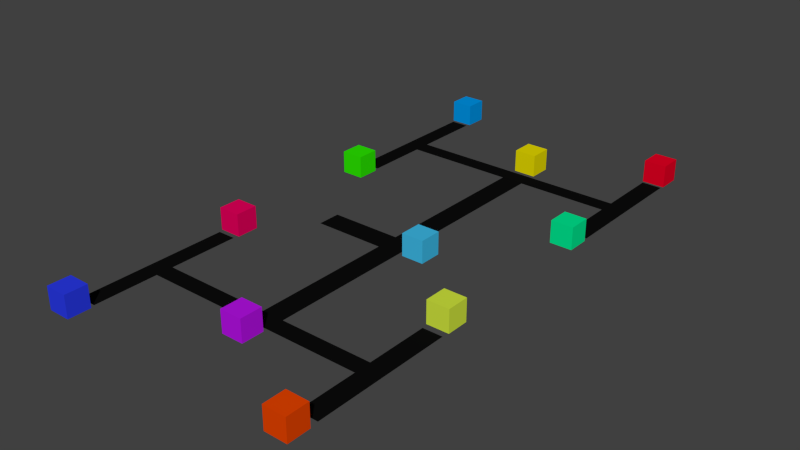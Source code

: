 # Source: test.blend  (saved by Blender 2.63.0; exported with 4.5.12 LTS)
import bpy
from mathutils import Matrix  # noqa: F401  (used for matrix-valued properties, if any)

bpy.ops.wm.read_factory_settings(use_empty=True)
scene = bpy.context.scene
scene.name = 'Scene'

# ---- collections
col_collection_1 = bpy.data.collections.new('Collection 1'); scene.collection.children.link(col_collection_1)

# ---- materials (node trees are filled in below, after node groups)
mat_material_012 = bpy.data.materials.new('Material.012')
mat_material_012.alpha_threshold = 0.0
mat_material_012.use_transparent_shadow = False
mat_material_012.diffuse_color = (0.8, 0.707, 0.0, 1.0)
mat_material_012.roughness = 0.5
mat_material_012.specular_intensity = 0.6
mat_material_012.line_color = (0.0, 0.0, 0.0, 1.0)
mat_material_008 = bpy.data.materials.new('Material.008')
mat_material_008.alpha_threshold = 0.0
mat_material_008.use_transparent_shadow = False
mat_material_008.diffuse_color = (0.0, 0.8, 0.2801, 1.0)
mat_material_008.roughness = 0.5
mat_material_008.specular_intensity = 0.6
mat_material_008.line_color = (0.0, 0.0, 0.0, 1.0)
mat_material_009 = bpy.data.materials.new('Material.009')
mat_material_009.alpha_threshold = 0.0
mat_material_009.use_transparent_shadow = False
mat_material_009.diffuse_color = (0.8, 0.0, 0.01776, 1.0)
mat_material_009.roughness = 0.5
mat_material_009.specular_intensity = 0.6
mat_material_009.line_color = (0.0, 0.0, 0.0, 1.0)
mat_material_013 = bpy.data.materials.new('Material.013')
mat_material_013.alpha_threshold = 0.0
mat_material_013.use_transparent_shadow = False
mat_material_013.diffuse_color = (0.02622, 0.8, 0.0, 1.0)
mat_material_013.roughness = 0.5
mat_material_013.specular_intensity = 0.0
mat_material_013.line_color = (0.0, 0.0, 0.0, 1.0)
mat_material_011 = bpy.data.materials.new('Material.011')
mat_material_011.alpha_threshold = 0.0
mat_material_011.use_transparent_shadow = False
mat_material_011.diffuse_color = (0.0, 0.3047, 0.8, 1.0)
mat_material_011.roughness = 0.5
mat_material_011.specular_intensity = 0.6
mat_material_011.line_color = (0.0, 0.0, 0.0, 1.0)
mat_material_005 = bpy.data.materials.new('Material.005')
mat_material_005.alpha_threshold = 0.0
mat_material_005.use_transparent_shadow = False
mat_material_005.diffuse_color = (0.8, 0.0, 0.1084, 1.0)
mat_material_005.roughness = 0.5
mat_material_005.specular_intensity = 0.6
mat_material_005.line_color = (0.0, 0.0, 0.0, 1.0)
mat_material_006 = bpy.data.materials.new('Material.006')
mat_material_006.alpha_threshold = 0.0
mat_material_006.use_transparent_shadow = False
mat_material_006.diffuse_color = (0.02433, 0.04378, 0.8, 1.0)
mat_material_006.roughness = 0.5
mat_material_006.specular_intensity = 0.6
mat_material_006.line_color = (0.0, 0.0, 0.0, 1.0)
mat_material_003 = bpy.data.materials.new('Material.003')
mat_material_003.alpha_threshold = 0.0
mat_material_003.use_transparent_shadow = False
mat_material_003.diffuse_color = (0.6428, 0.8, 0.05105, 1.0)
mat_material_003.roughness = 0.5
mat_material_003.specular_intensity = 0.6
mat_material_003.line_color = (0.0, 0.0, 0.0, 1.0)
mat_material_007 = bpy.data.materials.new('Material.007')
mat_material_007.alpha_threshold = 0.0
mat_material_007.use_transparent_shadow = False
mat_material_007.diffuse_color = (0.8, 0.05941, 0.0, 1.0)
mat_material_007.roughness = 0.5
mat_material_007.specular_intensity = 0.0
mat_material_007.line_color = (0.0, 0.0, 0.0, 1.0)
mat_material_002 = bpy.data.materials.new('Material.002')
mat_material_002.alpha_threshold = 0.0
mat_material_002.use_transparent_shadow = False
mat_material_002.diffuse_color = (0.004241, 0.004241, 0.004241, 1.0)
mat_material_002.roughness = 0.5
mat_material_002.specular_intensity = 0.0
mat_material_002.line_color = (0.0, 0.0, 0.0, 1.0)
mat_material_000 = bpy.data.materials.new('Material.000')
mat_material_000.alpha_threshold = 0.0
mat_material_000.use_transparent_shadow = False
mat_material_000.diffuse_color = (0.475, 0.007143, 0.8, 1.0)
mat_material_000.roughness = 0.5
mat_material_000.specular_intensity = 0.6
mat_material_000.line_color = (0.0, 0.0, 0.0, 1.0)
mat_material_004 = bpy.data.materials.new('Material.004')
mat_material_004.alpha_threshold = 0.0
mat_material_004.use_transparent_shadow = False
mat_material_004.diffuse_color = (0.05052, 0.4955, 0.8, 1.0)
mat_material_004.roughness = 0.5
mat_material_004.specular_intensity = 0.6
mat_material_004.line_color = (0.0, 0.0, 0.0, 1.0)

# ---- material node trees

# ---- world
world_world = bpy.data.worlds.new('World'); scene.world = world_world
world_world.color = (0.05088, 0.05088, 0.05088)
world_world.use_sun_shadow = False
world_world.sun_shadow_jitter_overblur = 0.0
world_world.cycles.sampling_method = 'MANUAL'
world_world.cycles.sample_map_resolution = 256

# ---- meshes
me_cube_011 = bpy.data.meshes.new('Cube.011')
me_cube_011.from_pydata([(1.0, 1.0, -1.0), (1.0, -1.0, -1.0), (-1.0, -1.0, -1.0), (-1.0, 1.0, -1.0), (1.0, 1.0, 1.0), (1.0, -1.0, 1.0), (-1.0, -1.0, 1.0), (-1.0, 1.0, 1.0)], [], [(0, 1, 2, 3), (4, 7, 6, 5), (0, 4, 5, 1), (1, 5, 6, 2), (2, 6, 7, 3), (4, 0, 3, 7)])
me_cube_011.materials.append(mat_material_012)
me_cube_011.use_remesh_preserve_volume = False
me_cube_011.use_remesh_preserve_attributes = False
me_cube_011.use_mirror_vertex_groups = False
me_cube_011.update()
me_cube_010 = bpy.data.meshes.new('Cube.010')
me_cube_010.from_pydata([(1.0, 1.0, -1.0), (1.0, -1.0, -1.0), (-1.0, -1.0, -1.0), (-1.0, 1.0, -1.0), (1.0, 1.0, 1.0), (1.0, -1.0, 1.0), (-1.0, -1.0, 1.0), (-1.0, 1.0, 1.0)], [], [(0, 1, 2, 3), (4, 7, 6, 5), (0, 4, 5, 1), (1, 5, 6, 2), (2, 6, 7, 3), (4, 0, 3, 7)])
me_cube_010.materials.append(mat_material_008)
me_cube_010.use_remesh_preserve_volume = False
me_cube_010.use_remesh_preserve_attributes = False
me_cube_010.use_mirror_vertex_groups = False
me_cube_010.update()
me_cube_009 = bpy.data.meshes.new('Cube.009')
me_cube_009.from_pydata([(1.0, 1.0, -1.0), (1.0, -1.0, -1.0), (-1.0, -1.0, -1.0), (-1.0, 1.0, -1.0), (1.0, 1.0, 1.0), (1.0, -1.0, 1.0), (-1.0, -1.0, 1.0), (-1.0, 1.0, 1.0)], [], [(0, 1, 2, 3), (4, 7, 6, 5), (0, 4, 5, 1), (1, 5, 6, 2), (2, 6, 7, 3), (4, 0, 3, 7)])
me_cube_009.materials.append(mat_material_009)
me_cube_009.use_remesh_preserve_volume = False
me_cube_009.use_remesh_preserve_attributes = False
me_cube_009.use_mirror_vertex_groups = False
me_cube_009.update()
me_cube_008 = bpy.data.meshes.new('Cube.008')
me_cube_008.from_pydata([(1.0, 1.0, -1.0), (1.0, -1.0, -1.0), (-1.0, -1.0, -1.0), (-1.0, 1.0, -1.0), (1.0, 1.0, 1.0), (1.0, -1.0, 1.0), (-1.0, -1.0, 1.0), (-1.0, 1.0, 1.0)], [], [(0, 1, 2, 3), (4, 7, 6, 5), (0, 4, 5, 1), (1, 5, 6, 2), (2, 6, 7, 3), (4, 0, 3, 7)])
me_cube_008.materials.append(mat_material_013)
me_cube_008.use_remesh_preserve_volume = False
me_cube_008.use_remesh_preserve_attributes = False
me_cube_008.use_mirror_vertex_groups = False
me_cube_008.update()
me_cube_007 = bpy.data.meshes.new('Cube.007')
me_cube_007.from_pydata([(1.0, 1.0, -1.0), (1.0, -1.0, -1.0), (-1.0, -1.0, -1.0), (-1.0, 1.0, -1.0), (1.0, 1.0, 1.0), (1.0, -1.0, 1.0), (-1.0, -1.0, 1.0), (-1.0, 1.0, 1.0)], [], [(0, 1, 2, 3), (4, 7, 6, 5), (0, 4, 5, 1), (1, 5, 6, 2), (2, 6, 7, 3), (4, 0, 3, 7)])
me_cube_007.materials.append(mat_material_011)
me_cube_007.use_remesh_preserve_volume = False
me_cube_007.use_remesh_preserve_attributes = False
me_cube_007.use_mirror_vertex_groups = False
me_cube_007.update()
me_cube_006 = bpy.data.meshes.new('Cube.006')
me_cube_006.from_pydata([(1.0, 1.0, -1.0), (1.0, -1.0, -1.0), (-1.0, -1.0, -1.0), (-1.0, 1.0, -1.0), (1.0, 1.0, 1.0), (1.0, -1.0, 1.0), (-1.0, -1.0, 1.0), (-1.0, 1.0, 1.0)], [], [(0, 1, 2, 3), (4, 7, 6, 5), (0, 4, 5, 1), (1, 5, 6, 2), (2, 6, 7, 3), (4, 0, 3, 7)])
me_cube_006.materials.append(mat_material_005)
me_cube_006.use_remesh_preserve_volume = False
me_cube_006.use_remesh_preserve_attributes = False
me_cube_006.use_mirror_vertex_groups = False
me_cube_006.update()
me_cube_005 = bpy.data.meshes.new('Cube.005')
me_cube_005.from_pydata([(1.0, 1.0, -1.0), (1.0, -1.0, -1.0), (-1.0, -1.0, -1.0), (-1.0, 1.0, -1.0), (1.0, 1.0, 1.0), (1.0, -1.0, 1.0), (-1.0, -1.0, 1.0), (-1.0, 1.0, 1.0)], [], [(0, 1, 2, 3), (4, 7, 6, 5), (0, 4, 5, 1), (1, 5, 6, 2), (2, 6, 7, 3), (4, 0, 3, 7)])
me_cube_005.materials.append(mat_material_006)
me_cube_005.use_remesh_preserve_volume = False
me_cube_005.use_remesh_preserve_attributes = False
me_cube_005.use_mirror_vertex_groups = False
me_cube_005.update()
me_cube_001 = bpy.data.meshes.new('Cube.001')
me_cube_001.from_pydata([(1.0, 1.0, -1.0), (1.0, -1.0, -1.0), (-1.0, -1.0, -1.0), (-1.0, 1.0, -1.0), (1.0, 1.0, 1.0), (1.0, -1.0, 1.0), (-1.0, -1.0, 1.0), (-1.0, 1.0, 1.0)], [], [(0, 1, 2, 3), (4, 7, 6, 5), (0, 4, 5, 1), (1, 5, 6, 2), (2, 6, 7, 3), (4, 0, 3, 7)])
me_cube_001.materials.append(mat_material_003)
me_cube_001.use_remesh_preserve_volume = False
me_cube_001.use_remesh_preserve_attributes = False
me_cube_001.use_mirror_vertex_groups = False
me_cube_001.update()
me_cube_000 = bpy.data.meshes.new('Cube.000')
me_cube_000.from_pydata([(1.0, 1.0, -1.0), (1.0, -1.0, -1.0), (-1.0, -1.0, -1.0), (-1.0, 1.0, -1.0), (1.0, 1.0, 1.0), (1.0, -1.0, 1.0), (-1.0, -1.0, 1.0), (-1.0, 1.0, 1.0)], [], [(0, 1, 2, 3), (4, 7, 6, 5), (0, 4, 5, 1), (1, 5, 6, 2), (2, 6, 7, 3), (4, 0, 3, 7)])
me_cube_000.materials.append(mat_material_007)
me_cube_000.use_remesh_preserve_volume = False
me_cube_000.use_remesh_preserve_attributes = False
me_cube_000.use_mirror_vertex_groups = False
me_cube_000.update()
me_plane = bpy.data.meshes.new('Plane')
me_plane.from_pydata([(1.0, 17.66, 0.0), (1.0, -13.53, 0.0), (-1.0, -13.53, 0.0), (-1.0, 17.66, 0.0), (1.0, 0.6177, 0.0), (-1.0, 0.6177, 0.0), (1.0, 2.694, 0.0), (-1.0, 2.694, 0.0), (-7.342, 0.6177, 0.0), (-7.342, 2.694, 0.0), (1.0, -12.0, 0.0), (-1.0, -12.0, 0.0), (10.91, -13.53, 0.0), (10.91, -12.0, 0.0), (9.152, -13.53, 0.0), (9.152, -12.0, 0.0), (9.152, -6.47, 0.0), (10.91, -6.47, 0.0), (-12.54, -12.0, 0.0), (-12.54, -13.53, 0.0), (10.91, -18.85, 0.0), (9.152, -18.85, 0.0), (-10.9, -12.0, 0.0), (-10.9, -13.53, 0.0), (-10.9, -19.24, 0.0), (-12.54, -19.24, 0.0), (-12.54, -5.721, 0.0), (-10.9, -5.721, 0.0), (-10.9, -12.0, 0.0), (-12.54, -12.0, 0.0), (1.0, 17.65, 0.0), (-1.0, 17.65, 0.0), (1.0, 19.19, 0.0), (-1.0, 19.19, 0.0), (10.91, 17.65, 0.0), (10.91, 19.19, 0.0), (9.152, 17.65, 0.0), (9.152, 19.19, 0.0), (9.152, 24.71, 0.0), (10.91, 24.71, 0.0), (-12.54, 19.19, 0.0), (-12.54, 17.65, 0.0), (10.91, 12.33, 0.0), (9.152, 12.33, 0.0), (-10.9, 19.19, 0.0), (-10.9, 17.65, 0.0), (-10.9, 11.95, 0.0), (-12.54, 11.95, 0.0), (-12.54, 25.46, 0.0), (-10.9, 25.46, 0.0), (-10.9, 19.19, 0.0), (-12.54, 19.19, 0.0)], [], [(11, 2, 1, 10), (6, 0, 3, 7), (7, 5, 4, 6), (5, 7, 9, 8), (5, 11, 10, 4), (15, 14, 12, 13), (10, 1, 14, 15), (15, 13, 17, 16), (21, 20, 12, 14), (22, 23, 2, 11), (18, 19, 23, 22), (27, 26, 29, 28), (28, 29, 18, 22), (23, 19, 25, 24), (33, 31, 30, 32), (37, 36, 34, 35), (32, 30, 36, 37), (37, 35, 39, 38), (43, 42, 34, 36), (44, 45, 31, 33), (40, 41, 45, 44), (49, 48, 51, 50), (50, 51, 40, 44), (45, 41, 47, 46)])
me_plane.materials.append(mat_material_002)
me_plane.use_remesh_preserve_volume = False
me_plane.use_remesh_preserve_attributes = False
me_plane.use_mirror_vertex_groups = False
me_plane.update()
me_cube_004 = bpy.data.meshes.new('Cube.004')
me_cube_004.from_pydata([(1.0, 1.0, -1.0), (1.0, -1.0, -1.0), (-1.0, -1.0, -1.0), (-1.0, 1.0, -1.0), (1.0, 1.0, 1.0), (1.0, -1.0, 1.0), (-1.0, -1.0, 1.0), (-1.0, 1.0, 1.0)], [], [(0, 1, 2, 3), (4, 7, 6, 5), (0, 4, 5, 1), (1, 5, 6, 2), (2, 6, 7, 3), (4, 0, 3, 7)])
me_cube_004.materials.append(mat_material_000)
me_cube_004.use_remesh_preserve_volume = False
me_cube_004.use_remesh_preserve_attributes = False
me_cube_004.use_mirror_vertex_groups = False
me_cube_004.update()
me_cube_003 = bpy.data.meshes.new('Cube.003')
me_cube_003.from_pydata([(1.0, 1.0, -1.0), (1.0, -1.0, -1.0), (-1.0, -1.0, -1.0), (-1.0, 1.0, -1.0), (1.0, 1.0, 1.0), (1.0, -1.0, 1.0), (-1.0, -1.0, 1.0), (-1.0, 1.0, 1.0)], [], [(0, 1, 2, 3), (4, 7, 6, 5), (0, 4, 5, 1), (1, 5, 6, 2), (2, 6, 7, 3), (4, 0, 3, 7)])
me_cube_003.materials.append(mat_material_004)
me_cube_003.use_remesh_preserve_volume = False
me_cube_003.use_remesh_preserve_attributes = False
me_cube_003.use_mirror_vertex_groups = False
me_cube_003.update()

# ---- objects
ob_cube_010 = bpy.data.objects.new('Cube.010', me_cube_011)
ob_cube_009 = bpy.data.objects.new('Cube.009', me_cube_010)
ob_cube_008 = bpy.data.objects.new('Cube.008', me_cube_009)
ob_cube_007 = bpy.data.objects.new('Cube.007', me_cube_008)
ob_cube_000 = bpy.data.objects.new('Cube.000', me_cube_007)
ob_cube_006 = bpy.data.objects.new('Cube.006', me_cube_006)
ob_cube_005 = bpy.data.objects.new('Cube.005', me_cube_005)
ob_cube_004 = bpy.data.objects.new('Cube.004', me_cube_001)
ob_cube_003 = bpy.data.objects.new('Cube.003', me_cube_000)
ob_plane = bpy.data.objects.new('Plane', me_plane)
ob_cube_002 = bpy.data.objects.new('Cube.002', me_cube_004)
ob_cube_001 = bpy.data.objects.new('Cube.001', me_cube_003)

# ---- transforms, parenting, visibility, modifiers, constraints
ob_cube_010.location = (6.078, 18.94, 1.0)
ob_cube_010.lineart.crease_threshold = 0.0
ob_cube_009.location = (16.11, 9.221, 1.0)
ob_cube_009.lineart.crease_threshold = 0.0
ob_cube_008.location = (16.11, 24.33, 1.0)
ob_cube_008.lineart.crease_threshold = 0.0
ob_cube_007.location = (-5.651, 8.831, 1.0)
ob_cube_007.lineart.crease_threshold = 0.0
ob_cube_000.location = (-5.651, 25.14, 1.0)
ob_cube_000.lineart.crease_threshold = 0.0
ob_cube_006.location = (-5.651, -5.943, 1.0)
ob_cube_006.lineart.crease_threshold = 0.0
ob_cube_005.location = (-5.651, -22.25, 1.0)
ob_cube_005.lineart.crease_threshold = 0.0
ob_cube_004.location = (16.11, -6.553, 1.0)
ob_cube_004.lineart.crease_threshold = 0.0
ob_cube_003.location = (16.11, -22.25, 1.0)
ob_cube_003.lineart.crease_threshold = 0.0
ob_plane.location = (6.092, -1.649, 0.01185)
ob_plane.lineart.crease_threshold = 0.0
ob_cube_002.location = (6.078, -16.52, 1.0)
ob_cube_002.lineart.crease_threshold = 0.0
ob_cube_001.location = (8.493, -0.007819, 1.0)
ob_cube_001.lineart.crease_threshold = 0.0

# ---- collection membership
col_collection_1.objects.link(ob_cube_010)
col_collection_1.objects.link(ob_cube_009)
col_collection_1.objects.link(ob_cube_008)
col_collection_1.objects.link(ob_cube_007)
col_collection_1.objects.link(ob_cube_000)
col_collection_1.objects.link(ob_cube_006)
col_collection_1.objects.link(ob_cube_005)
col_collection_1.objects.link(ob_cube_004)
col_collection_1.objects.link(ob_cube_003)
col_collection_1.objects.link(ob_plane)
col_collection_1.objects.link(ob_cube_002)
col_collection_1.objects.link(ob_cube_001)

# ---- scene / render settings (as saved in the file)
scene.frame_start = 1; scene.frame_end = 250; scene.frame_set(1)
scene.render.engine = 'BLENDER_EEVEE_NEXT'
scene.render.image_settings.color_mode = 'RGB'
scene.render.image_settings.compression = 90
scene.render.resolution_percentage = 50
scene.render.dither_intensity = 0.0
scene.render.bake_margin = 2
scene.render.bake_bias = 0.0
scene.cycles.use_denoising = False
scene.cycles.samples = 10
scene.cycles.sampling_pattern = 'TABULATED_SOBOL'
scene.cycles.light_sampling_threshold = 0.0
scene.cycles.use_adaptive_sampling = False
scene.cycles.use_light_tree = False
scene.cycles.blur_glossy = 0.0
scene.cycles.volume_bounces = 1
scene.cycles.pixel_filter_type = 'GAUSSIAN'
scene.cycles.sample_clamp_indirect = 0.0
scene.view_settings.view_transform = 'Standard'
bpy.context.view_layer.update()

# ---- added for rendering (the .blend has no active camera and no usable light): camera, sun
cam_auto = bpy.data.cameras.new('AutoCamera')
cam_auto.lens = 50.0
cam_auto.sensor_width = 36.0
cam_auto.clip_end = 1000.0
ob_auto_camera = bpy.data.objects.new('AutoCamera', cam_auto)
scene.collection.objects.link(ob_auto_camera)
ob_auto_camera.location = (55.9707, -59.4435, 41.5918)
ob_auto_camera.rotation_euler = (1.09748, -7.21219e-08, 0.694738)
scene.camera = ob_auto_camera
light_auto_sun = bpy.data.lights.new('AutoSun', 'SUN')
light_auto_sun.energy = 3.0
light_auto_sun.angle = 0.0523599
ob_auto_sun = bpy.data.objects.new('AutoSun', light_auto_sun)
scene.collection.objects.link(ob_auto_sun)
ob_auto_sun.rotation_euler = (0.872665, 0.174533, 0.523599)
bpy.context.view_layer.update()
